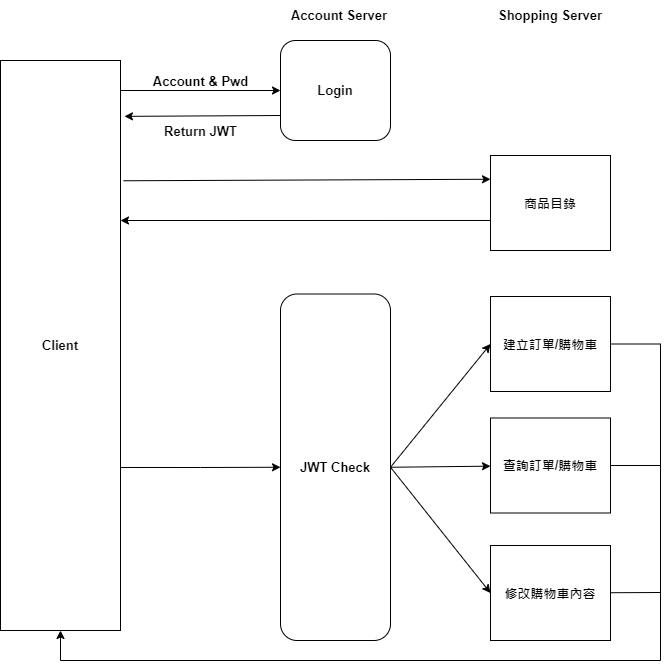

The diagram above was exported from draw.io. Its source (the exported page's mxGraphModel, read from the mxfile embedded in the PNG):
<mxGraphModel dx="1422" dy="706" grid="1" gridSize="10" guides="1" tooltips="1" connect="1" arrows="1" fold="1" page="1" pageScale="1" pageWidth="827" pageHeight="1169" math="0" shadow="0">
  <root>
    <mxCell id="0" />
    <mxCell id="1" parent="0" />
    <mxCell id="SEM3EXzQ03Rw8-6yjTdl-1" value="" style="edgeStyle=orthogonalEdgeStyle;rounded=0;orthogonalLoop=1;jettySize=auto;html=1;entryX=0;entryY=0.5;entryDx=0;entryDy=0;exitX=0.5;exitY=1;exitDx=0;exitDy=0;fontSize=13;fontStyle=1" edge="1" parent="1" source="SEM3EXzQ03Rw8-6yjTdl-5" target="SEM3EXzQ03Rw8-6yjTdl-9">
      <mxGeometry relative="1" as="geometry">
        <Array as="points">
          <mxPoint x="160" y="190" />
        </Array>
      </mxGeometry>
    </mxCell>
    <mxCell id="SEM3EXzQ03Rw8-6yjTdl-2" value="Account &amp;amp; Pwd" style="edgeLabel;html=1;align=center;verticalAlign=middle;resizable=0;points=[];fontSize=13;fontStyle=1" vertex="1" connectable="0" parent="SEM3EXzQ03Rw8-6yjTdl-1">
      <mxGeometry x="0.8133" y="-1" relative="1" as="geometry">
        <mxPoint x="-10" y="-11" as="offset" />
      </mxGeometry>
    </mxCell>
    <mxCell id="SEM3EXzQ03Rw8-6yjTdl-3" value="" style="edgeStyle=none;rounded=0;orthogonalLoop=1;jettySize=auto;html=1;entryX=0;entryY=0.25;entryDx=0;entryDy=0;exitX=1.025;exitY=0.211;exitDx=0;exitDy=0;exitPerimeter=0;fontSize=13;fontStyle=1" edge="1" parent="1" source="SEM3EXzQ03Rw8-6yjTdl-5" target="SEM3EXzQ03Rw8-6yjTdl-12">
      <mxGeometry relative="1" as="geometry">
        <mxPoint x="300" y="440" as="targetPoint" />
      </mxGeometry>
    </mxCell>
    <mxCell id="SEM3EXzQ03Rw8-6yjTdl-4" style="edgeStyle=orthogonalEdgeStyle;rounded=0;orthogonalLoop=1;jettySize=auto;html=1;entryX=0;entryY=0.5;entryDx=0;entryDy=0;exitX=1;exitY=0.714;exitDx=0;exitDy=0;exitPerimeter=0;fontSize=13;fontStyle=1" edge="1" parent="1" source="SEM3EXzQ03Rw8-6yjTdl-5" target="SEM3EXzQ03Rw8-6yjTdl-6">
      <mxGeometry relative="1" as="geometry" />
    </mxCell>
    <mxCell id="SEM3EXzQ03Rw8-6yjTdl-5" value="Client" style="rounded=0;whiteSpace=wrap;html=1;fontSize=13;fontStyle=1" vertex="1" parent="1">
      <mxGeometry x="100" y="160" width="120" height="570" as="geometry" />
    </mxCell>
    <mxCell id="SEM3EXzQ03Rw8-6yjTdl-6" value="&lt;span style=&quot;font-size: 13px;&quot;&gt;JWT Check&lt;/span&gt;" style="rounded=1;whiteSpace=wrap;html=1;fontSize=13;fontStyle=1" vertex="1" parent="1">
      <mxGeometry x="380" y="393.5" width="110" height="346.5" as="geometry" />
    </mxCell>
    <mxCell id="SEM3EXzQ03Rw8-6yjTdl-7" value="" style="edgeStyle=none;rounded=0;orthogonalLoop=1;jettySize=auto;html=1;exitX=0;exitY=0.75;exitDx=0;exitDy=0;entryX=1.033;entryY=0.098;entryDx=0;entryDy=0;entryPerimeter=0;fontSize=13;fontStyle=1" edge="1" parent="1" source="SEM3EXzQ03Rw8-6yjTdl-9" target="SEM3EXzQ03Rw8-6yjTdl-5">
      <mxGeometry relative="1" as="geometry">
        <mxPoint x="300" y="190" as="targetPoint" />
      </mxGeometry>
    </mxCell>
    <mxCell id="SEM3EXzQ03Rw8-6yjTdl-8" value="Return JWT" style="edgeLabel;html=1;align=center;verticalAlign=middle;resizable=0;points=[];fontSize=13;fontStyle=1" vertex="1" connectable="0" parent="SEM3EXzQ03Rw8-6yjTdl-7">
      <mxGeometry x="0.2817" y="-2" relative="1" as="geometry">
        <mxPoint x="20" y="17" as="offset" />
      </mxGeometry>
    </mxCell>
    <mxCell id="SEM3EXzQ03Rw8-6yjTdl-9" value="&lt;span style=&quot;font-size: 13px;&quot;&gt;Login&lt;/span&gt;" style="rounded=1;whiteSpace=wrap;html=1;fontSize=13;fontStyle=1" vertex="1" parent="1">
      <mxGeometry x="380" y="140" width="110" height="100" as="geometry" />
    </mxCell>
    <mxCell id="SEM3EXzQ03Rw8-6yjTdl-10" value="Account Server" style="text;html=1;strokeColor=none;fillColor=none;align=center;verticalAlign=middle;whiteSpace=wrap;rounded=0;fontSize=13;fontStyle=1" vertex="1" parent="1">
      <mxGeometry x="379" y="100" width="120" height="30" as="geometry" />
    </mxCell>
    <mxCell id="SEM3EXzQ03Rw8-6yjTdl-11" value="Shopping Server" style="text;html=1;strokeColor=none;fillColor=none;align=center;verticalAlign=middle;whiteSpace=wrap;rounded=0;fontSize=13;fontStyle=1" vertex="1" parent="1">
      <mxGeometry x="590" y="100" width="120" height="30" as="geometry" />
    </mxCell>
    <mxCell id="SEM3EXzQ03Rw8-6yjTdl-12" value="商品目錄" style="rounded=0;whiteSpace=wrap;html=1;fontSize=13;fontStyle=1" vertex="1" parent="1">
      <mxGeometry x="590" y="255" width="120" height="95" as="geometry" />
    </mxCell>
    <mxCell id="SEM3EXzQ03Rw8-6yjTdl-13" style="edgeStyle=orthogonalEdgeStyle;rounded=0;orthogonalLoop=1;jettySize=auto;html=1;entryX=0.5;entryY=1;entryDx=0;entryDy=0;fontSize=13;fontStyle=1" edge="1" parent="1" source="SEM3EXzQ03Rw8-6yjTdl-14" target="SEM3EXzQ03Rw8-6yjTdl-5">
      <mxGeometry relative="1" as="geometry">
        <Array as="points">
          <mxPoint x="760" y="444" />
          <mxPoint x="760" y="760" />
          <mxPoint x="160" y="760" />
        </Array>
      </mxGeometry>
    </mxCell>
    <mxCell id="SEM3EXzQ03Rw8-6yjTdl-14" value="建立訂單/購物車" style="rounded=0;whiteSpace=wrap;html=1;fontSize=13;fontStyle=1" vertex="1" parent="1">
      <mxGeometry x="590" y="396" width="120" height="95" as="geometry" />
    </mxCell>
    <mxCell id="SEM3EXzQ03Rw8-6yjTdl-15" value="查詢訂單/購物車" style="rounded=0;whiteSpace=wrap;html=1;fontSize=13;fontStyle=1" vertex="1" parent="1">
      <mxGeometry x="590" y="517.5" width="120" height="95" as="geometry" />
    </mxCell>
    <mxCell id="SEM3EXzQ03Rw8-6yjTdl-16" value="修改購物車內容" style="rounded=0;whiteSpace=wrap;html=1;fontSize=13;fontStyle=1" vertex="1" parent="1">
      <mxGeometry x="590" y="645" width="120" height="95" as="geometry" />
    </mxCell>
    <mxCell id="SEM3EXzQ03Rw8-6yjTdl-17" value="" style="edgeStyle=none;rounded=0;orthogonalLoop=1;jettySize=auto;html=1;exitX=0;exitY=0.684;exitDx=0;exitDy=0;exitPerimeter=0;fontSize=13;fontStyle=1" edge="1" parent="1" source="SEM3EXzQ03Rw8-6yjTdl-12">
      <mxGeometry relative="1" as="geometry">
        <mxPoint x="233" y="288.15999999999997" as="sourcePoint" />
        <mxPoint x="220" y="320" as="targetPoint" />
      </mxGeometry>
    </mxCell>
    <mxCell id="SEM3EXzQ03Rw8-6yjTdl-18" value="" style="endArrow=classic;html=1;rounded=0;exitX=1;exitY=0.5;exitDx=0;exitDy=0;fontSize=13;fontStyle=1" edge="1" parent="1" source="SEM3EXzQ03Rw8-6yjTdl-6" target="SEM3EXzQ03Rw8-6yjTdl-15">
      <mxGeometry width="50" height="50" relative="1" as="geometry">
        <mxPoint x="550" y="400" as="sourcePoint" />
        <mxPoint x="600" y="350" as="targetPoint" />
      </mxGeometry>
    </mxCell>
    <mxCell id="SEM3EXzQ03Rw8-6yjTdl-19" value="" style="endArrow=classic;html=1;rounded=0;exitX=1;exitY=0.5;exitDx=0;exitDy=0;entryX=0;entryY=0.5;entryDx=0;entryDy=0;fontSize=13;fontStyle=1" edge="1" parent="1" source="SEM3EXzQ03Rw8-6yjTdl-6" target="SEM3EXzQ03Rw8-6yjTdl-16">
      <mxGeometry width="50" height="50" relative="1" as="geometry">
        <mxPoint x="550" y="400" as="sourcePoint" />
        <mxPoint x="600" y="350" as="targetPoint" />
      </mxGeometry>
    </mxCell>
    <mxCell id="SEM3EXzQ03Rw8-6yjTdl-20" value="" style="endArrow=none;html=1;rounded=0;fontSize=13;fontStyle=1" edge="1" parent="1" source="SEM3EXzQ03Rw8-6yjTdl-16">
      <mxGeometry width="50" height="50" relative="1" as="geometry">
        <mxPoint x="710" y="692.5" as="sourcePoint" />
        <mxPoint x="760" y="692" as="targetPoint" />
      </mxGeometry>
    </mxCell>
    <mxCell id="SEM3EXzQ03Rw8-6yjTdl-21" value="" style="endArrow=none;html=1;rounded=0;fontSize=13;fontStyle=1" edge="1" parent="1" source="SEM3EXzQ03Rw8-6yjTdl-15">
      <mxGeometry width="50" height="50" relative="1" as="geometry">
        <mxPoint x="710" y="570" as="sourcePoint" />
        <mxPoint x="760" y="565" as="targetPoint" />
      </mxGeometry>
    </mxCell>
    <mxCell id="SEM3EXzQ03Rw8-6yjTdl-22" value="" style="endArrow=classic;html=1;rounded=0;exitX=1;exitY=0.5;exitDx=0;exitDy=0;entryX=0;entryY=0.5;entryDx=0;entryDy=0;fontSize=13;fontStyle=1" edge="1" parent="1" source="SEM3EXzQ03Rw8-6yjTdl-6" target="SEM3EXzQ03Rw8-6yjTdl-14">
      <mxGeometry width="50" height="50" relative="1" as="geometry">
        <mxPoint x="540" y="580" as="sourcePoint" />
        <mxPoint x="590" y="530" as="targetPoint" />
      </mxGeometry>
    </mxCell>
  </root>
</mxGraphModel>